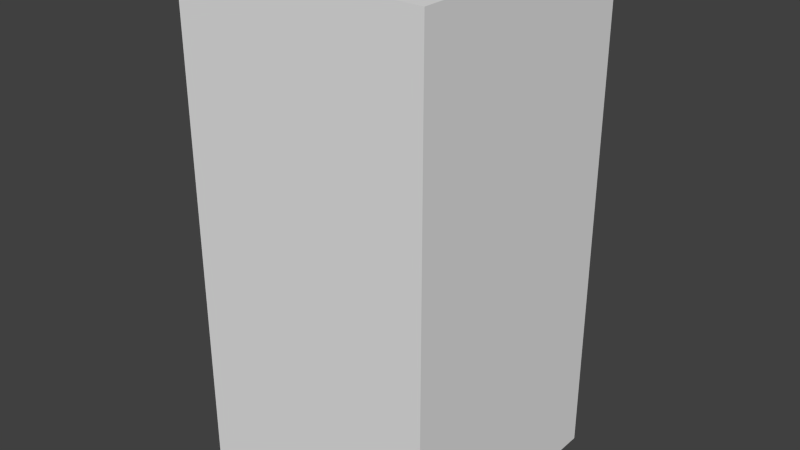 # Source: brownCircleSeven.blend  (saved by Blender 2.68.0; exported with 4.5.12 LTS)
import bpy
from mathutils import Matrix  # noqa: F401  (used for matrix-valued properties, if any)

bpy.ops.wm.read_factory_settings(use_empty=True)
scene = bpy.context.scene
scene.name = 'Scene'

# ---- collections
col_collection_1 = bpy.data.collections.new('Collection 1'); scene.collection.children.link(col_collection_1)

# ---- world
world_world = bpy.data.worlds.new('World'); scene.world = world_world
world_world.color = (0.05088, 0.05088, 0.05088)
world_world.use_sun_shadow = False
world_world.sun_shadow_jitter_overblur = 0.0
world_world.cycles.sampling_method = 'MANUAL'
world_world.cycles.sample_map_resolution = 256

# ---- meshes
me_browncircleseven = bpy.data.meshes.new('brownCircleSeven')
me_browncircleseven.from_pydata([(-0.5, -0.5, -1.0), (-0.5, 0.5, -1.0), (0.5, 0.5, -1.0), (0.5, -0.5, -1.0), (-0.5, -0.5, 1.0), (-0.5, 0.5, 1.0), (0.5, 0.5, 1.0), (0.5, -0.5, 1.0)], [], [(4, 5, 1, 0), (5, 6, 2, 1), (6, 7, 3, 2), (7, 4, 0, 3), (0, 1, 2, 3), (7, 6, 5, 4)])
me_browncircleseven.use_remesh_preserve_volume = False
me_browncircleseven.use_remesh_preserve_attributes = False
me_browncircleseven.use_mirror_vertex_groups = False
me_browncircleseven.update()

# ---- objects
ob_browncircleseven = bpy.data.objects.new('brownCircleSeven', me_browncircleseven)

# ---- transforms, parenting, visibility, modifiers, constraints
ob_browncircleseven.location = (0.0, 0.0, 0.0)
ob_browncircleseven.lineart.crease_threshold = 0.0

# ---- collection membership
col_collection_1.objects.link(ob_browncircleseven)

# ---- scene / render settings (as saved in the file)
scene.frame_start = 1; scene.frame_end = 250; scene.frame_set(1)
scene.render.engine = 'BLENDER_EEVEE_NEXT'
scene.render.image_settings.color_mode = 'RGB'
scene.render.image_settings.compression = 90
scene.render.resolution_percentage = 50
scene.render.dither_intensity = 0.0
scene.cycles.use_denoising = False
scene.cycles.samples = 10
scene.cycles.sampling_pattern = 'TABULATED_SOBOL'
scene.cycles.light_sampling_threshold = 0.0
scene.cycles.use_adaptive_sampling = False
scene.cycles.use_light_tree = False
scene.cycles.blur_glossy = 0.0
scene.cycles.volume_bounces = 1
scene.cycles.pixel_filter_type = 'GAUSSIAN'
scene.cycles.sample_clamp_indirect = 0.0
scene.view_settings.view_transform = 'Standard'
bpy.context.view_layer.update()

# ---- added for rendering (the .blend has no active camera and no usable light): camera, sun
cam_auto = bpy.data.cameras.new('AutoCamera')
cam_auto.lens = 50.0
cam_auto.sensor_width = 36.0
cam_auto.clip_end = 1000.0
ob_auto_camera = bpy.data.objects.new('AutoCamera', cam_auto)
scene.collection.objects.link(ob_auto_camera)
ob_auto_camera.location = (2.26633, -2.71959, 1.81306)
ob_auto_camera.rotation_euler = (1.09748, -7.21219e-08, 0.694738)
scene.camera = ob_auto_camera
light_auto_sun = bpy.data.lights.new('AutoSun', 'SUN')
light_auto_sun.energy = 3.0
light_auto_sun.angle = 0.0523599
ob_auto_sun = bpy.data.objects.new('AutoSun', light_auto_sun)
scene.collection.objects.link(ob_auto_sun)
ob_auto_sun.rotation_euler = (0.872665, 0.174533, 0.523599)
bpy.context.view_layer.update()
